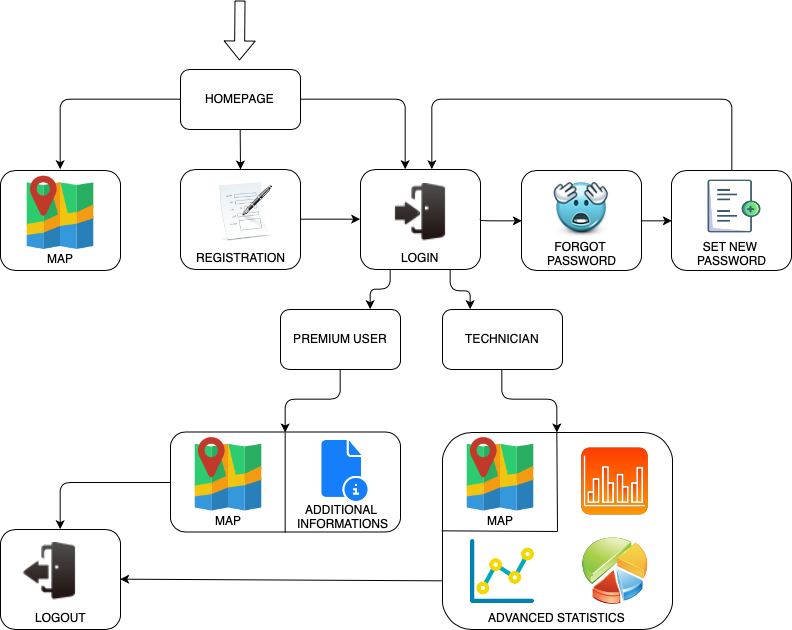

The diagram above was exported from draw.io. Its source (the exported page's mxGraphModel, read from the mxfile embedded in the PNG):
<mxGraphModel dx="1263" dy="857" grid="1" gridSize="10" guides="1" tooltips="1" connect="1" arrows="1" fold="1" page="1" pageScale="1" pageWidth="827" pageHeight="1169" math="0" shadow="0">
  <root>
    <mxCell id="0" />
    <mxCell id="1" parent="0" />
    <mxCell id="ukSIWYdhK51JStLqGzwm-11" value="" style="rounded=1;whiteSpace=wrap;html=1;align=center;" parent="1" vertex="1">
      <mxGeometry x="209" y="250" width="120" height="100" as="geometry" />
    </mxCell>
    <mxCell id="ukSIWYdhK51JStLqGzwm-7" value="" style="rounded=1;whiteSpace=wrap;html=1;align=center;" parent="1" vertex="1">
      <mxGeometry x="29" y="251" width="120" height="100" as="geometry" />
    </mxCell>
    <mxCell id="ukSIWYdhK51JStLqGzwm-2" value="HOMEPAGE" style="rounded=1;whiteSpace=wrap;html=1;" parent="1" vertex="1">
      <mxGeometry x="209" y="150" width="120" height="60" as="geometry" />
    </mxCell>
    <mxCell id="ukSIWYdhK51JStLqGzwm-3" value="" style="endArrow=classic;html=1;exitX=0.5;exitY=1;exitDx=0;exitDy=0;" parent="1" source="ukSIWYdhK51JStLqGzwm-2" edge="1">
      <mxGeometry width="50" height="50" relative="1" as="geometry">
        <mxPoint x="209" y="280" as="sourcePoint" />
        <mxPoint x="269" y="250" as="targetPoint" />
      </mxGeometry>
    </mxCell>
    <mxCell id="ukSIWYdhK51JStLqGzwm-5" value="" style="shape=image;html=1;verticalAlign=top;verticalLabelPosition=bottom;labelBackgroundColor=#ffffff;imageAspect=0;aspect=fixed;image=https://cdn4.iconfinder.com/data/icons/small-n-flat/24/map-128.png" parent="1" vertex="1">
      <mxGeometry x="49" y="250" width="80" height="80" as="geometry" />
    </mxCell>
    <mxCell id="ukSIWYdhK51JStLqGzwm-6" value="MAP" style="text;html=1;resizable=0;points=[];autosize=1;align=center;verticalAlign=top;spacingTop=-4;" parent="1" vertex="1">
      <mxGeometry x="69" y="330" width="40" height="20" as="geometry" />
    </mxCell>
    <mxCell id="ukSIWYdhK51JStLqGzwm-10" value="" style="shape=image;html=1;verticalAlign=top;verticalLabelPosition=bottom;labelBackgroundColor=#ffffff;imageAspect=0;aspect=fixed;image=https://cdn4.iconfinder.com/data/icons/Free-Medical-Icons-Set/128x128/Application.png;align=center;" parent="1" vertex="1">
      <mxGeometry x="239" y="258" width="70" height="70" as="geometry" />
    </mxCell>
    <mxCell id="ukSIWYdhK51JStLqGzwm-13" value="REGISTRATION" style="text;html=1;resizable=0;points=[];autosize=1;align=center;verticalAlign=top;spacingTop=-4;" parent="1" vertex="1">
      <mxGeometry x="219" y="329" width="100" height="20" as="geometry" />
    </mxCell>
    <mxCell id="ukSIWYdhK51JStLqGzwm-14" value="" style="rounded=1;whiteSpace=wrap;html=1;align=center;" parent="1" vertex="1">
      <mxGeometry x="389" y="250" width="120" height="100" as="geometry" />
    </mxCell>
    <mxCell id="ukSIWYdhK51JStLqGzwm-16" value="LOGIN" style="text;html=1;resizable=0;points=[];autosize=1;align=center;verticalAlign=top;spacingTop=-4;" parent="1" vertex="1">
      <mxGeometry x="424" y="329" width="50" height="20" as="geometry" />
    </mxCell>
    <mxCell id="ukSIWYdhK51JStLqGzwm-18" value="" style="shape=image;html=1;verticalAlign=top;verticalLabelPosition=bottom;labelBackgroundColor=#ffffff;imageAspect=0;aspect=fixed;image=https://cdn1.iconfinder.com/data/icons/customicondesign-mini-deepcolour-png/48/Login_in.png;align=center;" parent="1" vertex="1">
      <mxGeometry x="419" y="264" width="60" height="60" as="geometry" />
    </mxCell>
    <mxCell id="ukSIWYdhK51JStLqGzwm-19" value="" style="rounded=1;whiteSpace=wrap;html=1;align=center;" parent="1" vertex="1">
      <mxGeometry x="199" y="512.5" width="230" height="100" as="geometry" />
    </mxCell>
    <mxCell id="ukSIWYdhK51JStLqGzwm-20" value="" style="shape=image;html=1;verticalAlign=top;verticalLabelPosition=bottom;labelBackgroundColor=#ffffff;imageAspect=0;aspect=fixed;image=https://cdn4.iconfinder.com/data/icons/small-n-flat/24/map-128.png" parent="1" vertex="1">
      <mxGeometry x="217" y="511.5" width="80" height="80" as="geometry" />
    </mxCell>
    <mxCell id="ukSIWYdhK51JStLqGzwm-21" value="MAP" style="text;html=1;resizable=0;points=[];autosize=1;align=center;verticalAlign=top;spacingTop=-4;" parent="1" vertex="1">
      <mxGeometry x="237" y="591.5" width="40" height="20" as="geometry" />
    </mxCell>
    <mxCell id="ukSIWYdhK51JStLqGzwm-23" value="ADDITIONAL &lt;br&gt;INFORMATIONS" style="text;html=1;resizable=0;points=[];autosize=1;align=center;verticalAlign=top;spacingTop=-4;" parent="1" vertex="1">
      <mxGeometry x="316" y="580.5" width="110" height="30" as="geometry" />
    </mxCell>
    <mxCell id="ukSIWYdhK51JStLqGzwm-27" value="" style="edgeStyle=segmentEdgeStyle;endArrow=classic;html=1;exitX=0.5;exitY=1;exitDx=0;exitDy=0;entryX=0.5;entryY=0;entryDx=0;entryDy=0;" parent="1" source="ukSIWYdhK51JStLqGzwm-35" target="ukSIWYdhK51JStLqGzwm-19" edge="1">
      <mxGeometry width="50" height="50" relative="1" as="geometry">
        <mxPoint x="369" y="451" as="sourcePoint" />
        <mxPoint x="319" y="511" as="targetPoint" />
        <Array as="points">
          <mxPoint x="369" y="480" />
          <mxPoint x="314" y="480" />
        </Array>
      </mxGeometry>
    </mxCell>
    <mxCell id="ukSIWYdhK51JStLqGzwm-28" value="" style="edgeStyle=segmentEdgeStyle;endArrow=classic;html=1;exitX=1;exitY=0.5;exitDx=0;exitDy=0;" parent="1" source="ukSIWYdhK51JStLqGzwm-2" edge="1">
      <mxGeometry width="50" height="50" relative="1" as="geometry">
        <mxPoint x="459" y="360" as="sourcePoint" />
        <mxPoint x="434" y="250" as="targetPoint" />
        <Array as="points">
          <mxPoint x="434" y="180" />
          <mxPoint x="434" y="250" />
        </Array>
      </mxGeometry>
    </mxCell>
    <mxCell id="ukSIWYdhK51JStLqGzwm-29" value="" style="edgeStyle=segmentEdgeStyle;endArrow=classic;html=1;exitX=0;exitY=0.5;exitDx=0;exitDy=0;entryX=0.5;entryY=0;entryDx=0;entryDy=0;" parent="1" source="ukSIWYdhK51JStLqGzwm-2" target="ukSIWYdhK51JStLqGzwm-5" edge="1">
      <mxGeometry width="50" height="50" relative="1" as="geometry">
        <mxPoint x="339" y="190" as="sourcePoint" />
        <mxPoint x="89" y="240" as="targetPoint" />
        <Array as="points">
          <mxPoint x="89" y="180" />
        </Array>
      </mxGeometry>
    </mxCell>
    <mxCell id="ukSIWYdhK51JStLqGzwm-33" value="" style="edgeStyle=segmentEdgeStyle;endArrow=classic;html=1;exitX=0.25;exitY=1;exitDx=0;exitDy=0;" parent="1" source="ukSIWYdhK51JStLqGzwm-14" edge="1">
      <mxGeometry width="50" height="50" relative="1" as="geometry">
        <mxPoint x="29" y="650" as="sourcePoint" />
        <mxPoint x="399" y="390" as="targetPoint" />
        <Array as="points">
          <mxPoint x="419" y="370" />
          <mxPoint x="399" y="370" />
        </Array>
      </mxGeometry>
    </mxCell>
    <mxCell id="ukSIWYdhK51JStLqGzwm-34" value="" style="edgeStyle=segmentEdgeStyle;endArrow=classic;html=1;exitX=0.75;exitY=1;exitDx=0;exitDy=0;" parent="1" source="ukSIWYdhK51JStLqGzwm-14" edge="1">
      <mxGeometry width="50" height="50" relative="1" as="geometry">
        <mxPoint x="479" y="351" as="sourcePoint" />
        <mxPoint x="499" y="390" as="targetPoint" />
        <Array as="points">
          <mxPoint x="479" y="371" />
          <mxPoint x="499" y="371" />
        </Array>
      </mxGeometry>
    </mxCell>
    <mxCell id="ukSIWYdhK51JStLqGzwm-35" value="PREMIUM USER" style="rounded=1;whiteSpace=wrap;html=1;align=center;" parent="1" vertex="1">
      <mxGeometry x="309" y="390" width="120" height="60" as="geometry" />
    </mxCell>
    <mxCell id="ukSIWYdhK51JStLqGzwm-36" value="TECHNICIAN" style="rounded=1;whiteSpace=wrap;html=1;align=center;" parent="1" vertex="1">
      <mxGeometry x="471" y="390" width="120" height="60" as="geometry" />
    </mxCell>
    <mxCell id="ukSIWYdhK51JStLqGzwm-37" value="" style="rounded=1;whiteSpace=wrap;html=1;align=center;" parent="1" vertex="1">
      <mxGeometry x="471" y="513" width="230" height="197" as="geometry" />
    </mxCell>
    <mxCell id="ukSIWYdhK51JStLqGzwm-38" value="" style="shape=image;html=1;verticalAlign=top;verticalLabelPosition=bottom;labelBackgroundColor=#ffffff;imageAspect=0;aspect=fixed;image=https://cdn4.iconfinder.com/data/icons/small-n-flat/24/map-128.png" parent="1" vertex="1">
      <mxGeometry x="489" y="511.5" width="80" height="80" as="geometry" />
    </mxCell>
    <mxCell id="ukSIWYdhK51JStLqGzwm-39" value="MAP" style="text;html=1;resizable=0;points=[];autosize=1;align=center;verticalAlign=top;spacingTop=-4;" parent="1" vertex="1">
      <mxGeometry x="509" y="591.5" width="40" height="20" as="geometry" />
    </mxCell>
    <mxCell id="ukSIWYdhK51JStLqGzwm-40" value="" style="shape=image;html=1;verticalAlign=top;verticalLabelPosition=bottom;labelBackgroundColor=#ffffff;imageAspect=0;aspect=fixed;image=https://cdn3.iconfinder.com/data/icons/scientific-1/512/Statistics-128.png;align=center;" parent="1" vertex="1">
      <mxGeometry x="609" y="527.5" width="69" height="69" as="geometry" />
    </mxCell>
    <mxCell id="ukSIWYdhK51JStLqGzwm-41" value="ADVANCED STATISTICS" style="text;html=1;resizable=0;points=[];autosize=1;align=center;verticalAlign=top;spacingTop=-4;" parent="1" vertex="1">
      <mxGeometry x="511" y="689" width="150" height="20" as="geometry" />
    </mxCell>
    <mxCell id="ukSIWYdhK51JStLqGzwm-44" value="" style="shape=image;html=1;verticalAlign=top;verticalLabelPosition=bottom;labelBackgroundColor=#ffffff;imageAspect=0;aspect=fixed;image=https://cdn4.iconfinder.com/data/icons/big-data-free/32/Data-16-128.png;align=center;" parent="1" vertex="1">
      <mxGeometry x="497" y="618" width="68" height="68" as="geometry" />
    </mxCell>
    <mxCell id="ukSIWYdhK51JStLqGzwm-45" value="" style="shape=image;html=1;verticalAlign=top;verticalLabelPosition=bottom;labelBackgroundColor=#ffffff;imageAspect=0;aspect=fixed;image=https://cdn0.iconfinder.com/data/icons/ie_Bright/128/pie_chart.png;align=center;" parent="1" vertex="1">
      <mxGeometry x="609" y="616" width="70" height="70" as="geometry" />
    </mxCell>
    <mxCell id="ukSIWYdhK51JStLqGzwm-46" value="" style="endArrow=none;html=1;exitX=0.5;exitY=1;exitDx=0;exitDy=0;entryX=0.5;entryY=0;entryDx=0;entryDy=0;" parent="1" source="ukSIWYdhK51JStLqGzwm-19" target="ukSIWYdhK51JStLqGzwm-19" edge="1">
      <mxGeometry width="50" height="50" relative="1" as="geometry">
        <mxPoint x="269" y="551.5" as="sourcePoint" />
        <mxPoint x="319" y="501.5" as="targetPoint" />
      </mxGeometry>
    </mxCell>
    <mxCell id="ukSIWYdhK51JStLqGzwm-47" value="" style="endArrow=none;html=1;entryX=0.5;entryY=0;entryDx=0;entryDy=0;" parent="1" target="ukSIWYdhK51JStLqGzwm-37" edge="1">
      <mxGeometry width="50" height="50" relative="1" as="geometry">
        <mxPoint x="586" y="612" as="sourcePoint" />
        <mxPoint x="586" y="515" as="targetPoint" />
      </mxGeometry>
    </mxCell>
    <mxCell id="ukSIWYdhK51JStLqGzwm-48" value="" style="endArrow=none;html=1;exitX=0;exitY=0.5;exitDx=0;exitDy=0;" parent="1" source="ukSIWYdhK51JStLqGzwm-37" edge="1">
      <mxGeometry width="50" height="50" relative="1" as="geometry">
        <mxPoint x="595.5" y="623" as="sourcePoint" />
        <mxPoint x="586" y="612" as="targetPoint" />
      </mxGeometry>
    </mxCell>
    <mxCell id="ukSIWYdhK51JStLqGzwm-56" value="" style="edgeStyle=segmentEdgeStyle;endArrow=classic;html=1;exitX=0.5;exitY=1;exitDx=0;exitDy=0;entryX=0.5;entryY=0;entryDx=0;entryDy=0;" parent="1" source="ukSIWYdhK51JStLqGzwm-36" target="ukSIWYdhK51JStLqGzwm-37" edge="1">
      <mxGeometry width="50" height="50" relative="1" as="geometry">
        <mxPoint x="544" y="459.5" as="sourcePoint" />
        <mxPoint x="489" y="522.5" as="targetPoint" />
        <Array as="points">
          <mxPoint x="531" y="480" />
          <mxPoint x="586" y="480" />
        </Array>
      </mxGeometry>
    </mxCell>
    <mxCell id="ukSIWYdhK51JStLqGzwm-61" value="" style="edgeStyle=segmentEdgeStyle;endArrow=classic;html=1;entryX=0;entryY=0.5;entryDx=0;entryDy=0;exitX=1;exitY=0.5;exitDx=0;exitDy=0;" parent="1" source="ukSIWYdhK51JStLqGzwm-11" edge="1" target="ukSIWYdhK51JStLqGzwm-14">
      <mxGeometry width="50" height="50" relative="1" as="geometry">
        <mxPoint x="89" y="450" as="sourcePoint" />
        <mxPoint x="149" y="140" as="targetPoint" />
        <Array as="points">
          <mxPoint x="349" y="300" />
          <mxPoint x="349" y="300" />
        </Array>
      </mxGeometry>
    </mxCell>
    <mxCell id="ukSIWYdhK51JStLqGzwm-62" value="" style="rounded=1;whiteSpace=wrap;html=1;align=center;" parent="1" vertex="1">
      <mxGeometry x="29" y="610" width="120" height="100" as="geometry" />
    </mxCell>
    <mxCell id="ukSIWYdhK51JStLqGzwm-63" value="LOGOUT" style="text;html=1;resizable=0;points=[];autosize=1;align=center;verticalAlign=top;spacingTop=-4;" parent="1" vertex="1">
      <mxGeometry x="54" y="689" width="70" height="20" as="geometry" />
    </mxCell>
    <mxCell id="ukSIWYdhK51JStLqGzwm-65" value="" style="shape=image;html=1;verticalAlign=top;verticalLabelPosition=bottom;labelBackgroundColor=#ffffff;imageAspect=0;aspect=fixed;image=https://cdn1.iconfinder.com/data/icons/customicondesign-mini-deepcolour-png/48/Login_out.png;align=center;" parent="1" vertex="1">
      <mxGeometry x="49" y="623" width="60" height="60" as="geometry" />
    </mxCell>
    <mxCell id="ukSIWYdhK51JStLqGzwm-67" value="" style="endArrow=classic;html=1;exitX=0;exitY=0.75;exitDx=0;exitDy=0;entryX=1;entryY=0.5;entryDx=0;entryDy=0;" parent="1" source="ukSIWYdhK51JStLqGzwm-37" target="ukSIWYdhK51JStLqGzwm-62" edge="1">
      <mxGeometry width="50" height="50" relative="1" as="geometry">
        <mxPoint x="278.7647058823529" y="654.7058823529412" as="sourcePoint" />
        <mxPoint x="279" y="695" as="targetPoint" />
      </mxGeometry>
    </mxCell>
    <mxCell id="ukSIWYdhK51JStLqGzwm-68" value="" style="edgeStyle=segmentEdgeStyle;endArrow=classic;html=1;exitX=0;exitY=0.5;exitDx=0;exitDy=0;entryX=0.5;entryY=0;entryDx=0;entryDy=0;" parent="1" source="ukSIWYdhK51JStLqGzwm-19" target="ukSIWYdhK51JStLqGzwm-62" edge="1">
      <mxGeometry width="50" height="50" relative="1" as="geometry">
        <mxPoint x="218.76470588235293" y="500.2941176470589" as="sourcePoint" />
        <mxPoint x="79" y="600" as="targetPoint" />
        <Array as="points">
          <mxPoint x="89" y="563" />
        </Array>
      </mxGeometry>
    </mxCell>
    <mxCell id="OLJPYXBgavdaN-8vHEEG-1" value="" style="shape=image;html=1;verticalAlign=top;verticalLabelPosition=bottom;labelBackgroundColor=#ffffff;imageAspect=0;aspect=fixed;image=https://cdn1.iconfinder.com/data/icons/hawcons/32/698916-icon-84-document-information-128.png" vertex="1" parent="1">
      <mxGeometry x="340" y="517" width="67" height="67" as="geometry" />
    </mxCell>
    <mxCell id="OLJPYXBgavdaN-8vHEEG-2" value="" style="shape=flexArrow;endArrow=classic;html=1;" edge="1" parent="1">
      <mxGeometry width="50" height="50" relative="1" as="geometry">
        <mxPoint x="268.5" y="81" as="sourcePoint" />
        <mxPoint x="268" y="141" as="targetPoint" />
      </mxGeometry>
    </mxCell>
    <mxCell id="OLJPYXBgavdaN-8vHEEG-4" value="" style="rounded=1;whiteSpace=wrap;html=1;align=center;" vertex="1" parent="1">
      <mxGeometry x="550" y="251" width="120" height="100" as="geometry" />
    </mxCell>
    <mxCell id="OLJPYXBgavdaN-8vHEEG-5" value="FORGOT &lt;br&gt;PASSWORD" style="text;html=1;resizable=0;points=[];autosize=1;align=center;verticalAlign=top;spacingTop=-4;" vertex="1" parent="1">
      <mxGeometry x="570" y="318" width="80" height="30" as="geometry" />
    </mxCell>
    <mxCell id="OLJPYXBgavdaN-8vHEEG-7" value="" style="rounded=1;whiteSpace=wrap;html=1;align=center;" vertex="1" parent="1">
      <mxGeometry x="700" y="251" width="120" height="100" as="geometry" />
    </mxCell>
    <mxCell id="OLJPYXBgavdaN-8vHEEG-8" value="SET NEW &lt;br&gt;PASSWORD" style="text;html=1;resizable=0;points=[];autosize=1;align=center;verticalAlign=top;spacingTop=-4;" vertex="1" parent="1">
      <mxGeometry x="720" y="318" width="80" height="30" as="geometry" />
    </mxCell>
    <mxCell id="OLJPYXBgavdaN-8vHEEG-10" value="" style="shape=image;html=1;verticalAlign=top;verticalLabelPosition=bottom;labelBackgroundColor=#ffffff;imageAspect=0;aspect=fixed;image=https://cdn2.iconfinder.com/data/icons/very-emotional-emoji/64/66_EmoticonsHDcom.png" vertex="1" parent="1">
      <mxGeometry x="581.5" y="259.5" width="57" height="57" as="geometry" />
    </mxCell>
    <mxCell id="OLJPYXBgavdaN-8vHEEG-11" value="" style="edgeStyle=segmentEdgeStyle;endArrow=classic;html=1;entryX=0;entryY=0.5;entryDx=0;entryDy=0;exitX=1;exitY=0.5;exitDx=0;exitDy=0;" edge="1" parent="1" source="ukSIWYdhK51JStLqGzwm-14" target="OLJPYXBgavdaN-8vHEEG-4">
      <mxGeometry width="50" height="50" relative="1" as="geometry">
        <mxPoint x="339" y="310" as="sourcePoint" />
        <mxPoint x="399" y="310" as="targetPoint" />
        <Array as="points">
          <mxPoint x="509" y="301" />
        </Array>
      </mxGeometry>
    </mxCell>
    <mxCell id="OLJPYXBgavdaN-8vHEEG-12" value="" style="edgeStyle=segmentEdgeStyle;endArrow=classic;html=1;entryX=0;entryY=0.5;entryDx=0;entryDy=0;exitX=1;exitY=0.5;exitDx=0;exitDy=0;" edge="1" parent="1" source="OLJPYXBgavdaN-8vHEEG-4" target="OLJPYXBgavdaN-8vHEEG-7">
      <mxGeometry width="50" height="50" relative="1" as="geometry">
        <mxPoint x="694" y="400" as="sourcePoint" />
        <mxPoint x="735" y="401" as="targetPoint" />
        <Array as="points">
          <mxPoint x="680" y="301" />
          <mxPoint x="680" y="301" />
        </Array>
      </mxGeometry>
    </mxCell>
    <mxCell id="OLJPYXBgavdaN-8vHEEG-13" value="" style="shape=image;html=1;verticalAlign=top;verticalLabelPosition=bottom;labelBackgroundColor=#ffffff;imageAspect=0;aspect=fixed;image=https://cdn2.iconfinder.com/data/icons/random-set-1/410/Asset_85-128.png" vertex="1" parent="1">
      <mxGeometry x="736.5" y="260.5" width="53" height="53" as="geometry" />
    </mxCell>
    <mxCell id="OLJPYXBgavdaN-8vHEEG-14" value="" style="edgeStyle=segmentEdgeStyle;endArrow=classic;html=1;exitX=0.5;exitY=0;exitDx=0;exitDy=0;" edge="1" parent="1" source="OLJPYXBgavdaN-8vHEEG-7">
      <mxGeometry width="50" height="50" relative="1" as="geometry">
        <mxPoint x="339" y="190" as="sourcePoint" />
        <mxPoint x="460" y="250" as="targetPoint" />
        <Array as="points">
          <mxPoint x="760" y="180" />
          <mxPoint x="460" y="180" />
          <mxPoint x="460" y="250" />
        </Array>
      </mxGeometry>
    </mxCell>
  </root>
</mxGraphModel>